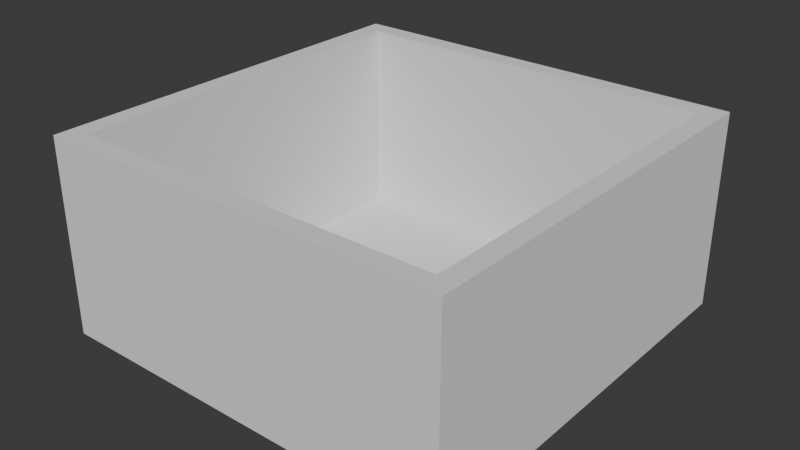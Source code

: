 # Source: Box.blend  (saved by Blender 4.2.66; exported with 4.5.12 LTS)
import bpy
from mathutils import Matrix  # noqa: F401  (used for matrix-valued properties, if any)

bpy.ops.wm.read_factory_settings(use_empty=True)
scene = bpy.context.scene
scene.name = 'Scene'

# ---- collections
col_collection = bpy.data.collections.new('Collection'); scene.collection.children.link(col_collection)

# ---- world
world_world = bpy.data.worlds.new('World'); scene.world = world_world
world_world.use_nodes = True; world_world.node_tree.nodes.clear()
_N = world_world.node_tree.nodes; _L = world_world.node_tree.links
n0 = _N.new('ShaderNodeOutputWorld'); n0.name = 'World Output'; n0.location = (300, 300)
n1 = _N.new('ShaderNodeBackground'); n1.name = 'Background'; n1.location = (10, 300)
n1.inputs[0].default_value = (0.05088, 0.05088, 0.05088, 1.0)
_L.new(n1.outputs[0], n0.inputs[0])
n0.is_active_output = True
world_world.color = (0.05088, 0.05088, 0.05088)
world_world.sun_shadow_jitter_overblur = 0.0

# ---- meshes
me_plane_001 = bpy.data.meshes.new('Plane.001')
me_plane_001.from_pydata([(-21.0, 19.0, -10.0), (-19.0, 19.0, -10.0), (-21.0, 21.0, -10.0), (-19.0, 21.0, -10.0), (19.0, 19.0, -10.0), (19.0, 21.0, -10.0), (21.0, 19.0, -10.0), (21.0, 21.0, -10.0), (19.0, -19.0, -10.0), (21.0, -19.0, -10.0), (19.0, -21.0, -10.0), (21.0, -21.0, -10.0), (-19.0, -19.0, -10.0), (-19.0, -21.0, -10.0), (-21.0, -19.0, -10.0), (-21.0, -21.0, -10.0), (-21.0, 21.0, 10.0), (-21.0, 19.0, 10.0), (-19.0, 19.0, 10.0), (-19.0, 21.0, 10.0), (19.0, 19.0, 10.0), (19.0, 21.0, 10.0), (21.0, 19.0, 10.0), (21.0, 21.0, 10.0), (19.0, -19.0, 10.0), (21.0, -19.0, 10.0), (19.0, -21.0, 10.0), (21.0, -21.0, 10.0), (-19.0, -19.0, 10.0), (-19.0, -21.0, 10.0), (-21.0, -19.0, 10.0), (-21.0, -21.0, 10.0)], [], [(0, 2, 3, 1), (3, 5, 4, 1), (5, 7, 6, 4), (6, 9, 8, 4), (9, 11, 10, 8), (10, 13, 12, 8), (13, 15, 14, 12), (0, 1, 12, 14), (17, 18, 19, 16), (19, 18, 20, 21), (21, 20, 22, 23), (22, 20, 24, 25), (25, 24, 26, 27), (26, 24, 28, 29), (29, 28, 30, 31), (17, 30, 28, 18), (13, 10, 26, 29), (3, 2, 16, 19), (8, 12, 28, 24), (9, 6, 22, 25), (14, 15, 31, 30), (4, 8, 24, 20), (5, 3, 19, 21), (15, 13, 29, 31), (10, 11, 27, 26), (1, 4, 20, 18), (11, 9, 25, 27), (6, 7, 23, 22), (0, 14, 30, 17), (2, 0, 17, 16), (7, 5, 21, 23), (12, 1, 18, 28)])
_uv = me_plane_001.uv_layers.new(name='UVMap')
_uv.uv.foreach_set('vector', [0.3279, 3.062e-08, 0.3443, 3.185e-08, 0.3443, 0.01639, 0.3279, 0.01639, 0.3443, 0.01639, 0.3443, 0.3279, 0.3279, 0.3279, 0.3279, 0.01639, 0.3443, 0.3279, 0.3443, 0.3443, 0.3279, 0.3443, 0.3279, 0.3279, 0.3279, 0.3443, 0.01639, 0.3443, 0.01639, 0.3279, 0.3279, 0.3279, 0.01639, 0.3443, 5.277e-09, 0.3443, 6.515e-09, 0.3279, 0.01639, 0.3279, 6.515e-09, 0.3279, 3.003e-08, 0.01639, 0.01639, 0.01639, 0.01639, 0.3279, 3.003e-08, 0.01639, 3.127e-08, 5.863e-09, 0.01639, 7.1e-09, 0.01639, 0.01639, 0.3279, 3.062e-08, 0.3279, 0.01639, 0.01639, 0.01639, 0.01639, 7.1e-09, 0.3279, 0.6885, 0.3279, 0.6721, 0.3443, 0.6721, 0.3443, 0.6885, 0.3443, 0.6721, 0.3279, 0.6721, 0.3279, 0.3607, 0.3443, 0.3607, 0.3443, 0.3607, 0.3279, 0.3607, 0.3279, 0.3443, 0.3443, 0.3443, 0.3279, 0.3443, 0.3279, 0.3607, 0.01639, 0.3607, 0.01639, 0.3443, 0.01639, 0.3443, 0.01639, 0.3607, 3.531e-08, 0.3607, 3.654e-08, 0.3443, 3.531e-08, 0.3607, 0.01639, 0.3607, 0.01639, 0.6721, 1.179e-08, 0.6721, 1.179e-08, 0.6721, 0.01639, 0.6721, 0.01639, 0.6885, 1.055e-08, 0.6885, 0.3279, 0.6885, 0.01639, 0.6885, 0.01639, 0.6721, 0.3279, 0.6721, 0.5082, 0.01639, 0.5082, 0.3279, 0.3443, 0.3279, 0.3443, 0.01639, 0.5082, 0.6721, 0.5082, 0.6885, 0.3443, 0.6885, 0.3443, 0.6721, 0.8361, 5.852e-10, 0.8361, 0.3115, 0.6721, 0.3115, 0.6721, -1.179e-08, 0.6721, 0.01639, 0.6721, 0.3279, 0.5082, 0.3279, 0.5082, 0.01639, 0.6721, 0.6721, 0.6721, 0.6885, 0.5082, 0.6885, 0.5082, 0.6721, 0.8361, 0.3115, 0.8361, 0.623, 0.6721, 0.623, 0.6721, 0.3115, 0.5082, 0.3607, 0.5082, 0.6721, 0.3443, 0.6721, 0.3443, 0.3607, 0.5082, -2.287e-10, 0.5082, 0.01639, 0.3443, 0.01639, 0.3443, -1.261e-08, 0.5082, 0.3279, 0.5082, 0.3443, 0.3443, 0.3443, 0.3443, 0.3279, 0.1639, 0.6885, 0.1639, 1.0, 2.672e-09, 1.0, 2.619e-08, 0.6885, 0.6721, -1.179e-08, 0.6721, 0.01639, 0.5082, 0.01639, 0.5082, -2.417e-08, 0.6721, 0.3279, 0.6721, 0.3443, 0.5082, 0.3443, 0.5082, 0.3279, 0.6721, 0.3607, 0.6721, 0.6721, 0.5082, 0.6721, 0.5082, 0.3607, 0.6721, 0.3443, 0.6721, 0.3607, 0.5082, 0.3607, 0.5082, 0.3443, 0.5082, 0.3443, 0.5082, 0.3607, 0.3443, 0.3607, 0.3443, 0.3443, 0.3279, 0.6885, 0.3279, 1.0, 0.1639, 1.0, 0.1639, 0.6885])
me_plane_001.update()
me_plane_002 = bpy.data.meshes.new('Plane.002')
me_plane_002.from_pydata([(-1.0, -1.0, 0.0), (1.0, -1.0, 0.0), (-1.0, 1.0, 0.0), (1.0, 1.0, 0.0)], [], [(0, 1, 3, 2)])
_uv = me_plane_002.uv_layers.new(name='UVMap')
_uv.uv.foreach_set('vector', [0.3279, 0.7049, 0.3279, 0.6885, 0.3443, 0.6885, 0.3443, 0.7049])
me_plane_002.update()

# ---- objects
ob_plane = bpy.data.objects.new('Plane', me_plane_001)
ob_plane_001 = bpy.data.objects.new('Plane.001', me_plane_002)

# ---- transforms, parenting, visibility, modifiers, constraints
ob_plane.location = (0.0, 0.0, 10.0)
ob_plane_001.location = (0.0, 0.0, 0.0)
ob_plane_001.scale = (19.0, 19.0, 1.0)

# ---- collection membership
col_collection.objects.link(ob_plane)
col_collection.objects.link(ob_plane_001)

# ---- scene / render settings (as saved in the file)
scene.frame_start = 1; scene.frame_end = 250; scene.frame_set(1)
scene.render.engine = 'BLENDER_EEVEE_NEXT'
bpy.context.view_layer.update()

# ---- added for rendering (the .blend has no active camera and no usable light): camera, sun
cam_auto = bpy.data.cameras.new('AutoCamera')
cam_auto.lens = 50.0
cam_auto.sensor_width = 36.0
cam_auto.clip_end = 1017.67
ob_auto_camera = bpy.data.objects.new('AutoCamera', cam_auto)
scene.collection.objects.link(ob_auto_camera)
ob_auto_camera.location = (57.9873, -69.5848, 56.3898)
ob_auto_camera.rotation_euler = (1.09748, -7.21219e-08, 0.694738)
scene.camera = ob_auto_camera
light_auto_sun = bpy.data.lights.new('AutoSun', 'SUN')
light_auto_sun.energy = 3.0
light_auto_sun.angle = 0.0523599
ob_auto_sun = bpy.data.objects.new('AutoSun', light_auto_sun)
scene.collection.objects.link(ob_auto_sun)
ob_auto_sun.rotation_euler = (0.872665, 0.174533, 0.523599)
bpy.context.view_layer.update()
